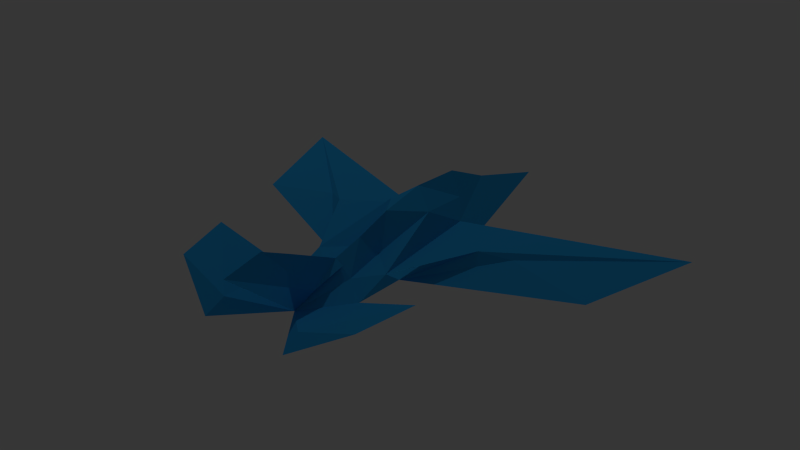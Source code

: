 # Source: loop_shapes.blend  (saved by Blender 2.71.0; exported with 4.5.12 LTS)
import bpy
from mathutils import Matrix  # noqa: F401  (used for matrix-valued properties, if any)

bpy.ops.wm.read_factory_settings(use_empty=True)
scene = bpy.context.scene
scene.name = 'Loop 4'

# ---- collections
col_collection_1_003 = bpy.data.collections.new('Collection 1.003'); scene.collection.children.link(col_collection_1_003)

# ---- materials (node trees are filled in below, after node groups)
mat_material_004 = bpy.data.materials.new('Material.004')
mat_material_004.alpha_threshold = 0.0
mat_material_004.use_transparent_shadow = False
mat_material_004.diffuse_color = (0.02701, 0.3755, 0.8, 1.0)
mat_material_004.specular_color = (1.0, 0.9215, 0.00181)
mat_material_004.roughness = 0.5
mat_material_004.specular_intensity = 0.8153
mat_material_004.line_color = (0.0, 0.0, 0.0, 1.0)

# ---- material node trees

# ---- world
world_world_003 = bpy.data.worlds.new('World.003'); scene.world = world_world_003
world_world_003.color = (0.03741, 0.03741, 0.03741)
world_world_003.use_sun_shadow = False
world_world_003.sun_shadow_jitter_overblur = 0.0
world_world_003.cycles.sampling_method = 'MANUAL'
world_world_003.cycles.sample_map_resolution = 256

# ---- lights
light_point_003 = bpy.data.lights.new('Point.003', 'POINT')
light_point_003.transmission_factor = 0.0
light_point_003.energy = 100.0
light_point_003.shadow_buffer_clip_start = 0.5
light_point_003.shadow_soft_size = 0.1
light_point_003.shadow_maximum_resolution = 0.006
light_point_003.use_absolute_resolution = True
light_point_003.cycles.use_multiple_importance_sampling = False
light_spot_003 = bpy.data.lights.new('Spot.003', 'SPOT')
light_spot_003.transmission_factor = 0.0
light_spot_003.energy = 100.0
light_spot_003.shadow_buffer_clip_start = 0.5
light_spot_003.shadow_soft_size = 0.1
light_spot_003.shadow_maximum_resolution = 0.006
light_spot_003.use_absolute_resolution = True
light_spot_003.cycles.use_multiple_importance_sampling = False

# ---- meshes
me_loop_4 = bpy.data.meshes.new('Loop 4')
me_loop_4.from_pydata([(0.1839, 0.3125, 0.1915), (0.2155, -0.679, 0.1926), (0.4724, -0.5848, 0.33), (0.5373, -0.379, 0.3536), (0.1837, -0.3202, 0.1926), (0.1889, -0.1333, 0.1926), (0.8935, 0.1154, 0.1926), (1.079, 0.5423, 0.2188), (0.2726, 0.08659, 0.1926), (0.0, 0.4894, 0.1461), (0.0, 0.5077, 0.3234), (0.0008518, 0.6396, 0.2737), (-0.1442, 0.2342, 0.2667), (0.1442, 0.2342, 0.2667), (0.0, 0.8258, 0.1983), (0.07402, 0.3025, 0.3336), (0.04992, -0.1086, 0.2573), (0.0732, -0.2661, 0.2325), (0.1063, 0.09697, 0.3699), (0.0262, -0.3943, 0.2322), (0.5156, 0.1374, 0.2513), (0.3929, 0.07382, 0.2865), (0.1874, -0.1969, 0.2551), (0.0379, -0.2693, 0.2835), (-0.1839, 0.3125, 0.1915), (0.2365, -0.3496, 0.218), (0.2046, -0.6053, 0.2446), (-0.2155, -0.679, 0.1926), (-0.4724, -0.5848, 0.33), (-0.5373, -0.379, 0.3536), (-0.1837, -0.3202, 0.1926), (-0.8935, 0.1154, 0.1926), (-1.079, 0.5423, 0.2188), (-0.2726, 0.08659, 0.1926), (-0.07402, 0.3025, 0.3336), (-0.04992, -0.1086, 0.2573), (-0.0732, -0.2661, 0.2325), (-0.1063, 0.09697, 0.3699), (-0.0262, -0.3943, 0.2322), (-0.5156, 0.1374, 0.2513), (-0.3929, 0.07382, 0.2865), (-0.1874, -0.1969, 0.2551), (-0.0379, -0.2693, 0.2835), (-0.2365, -0.3496, 0.218), (-0.2046, -0.6053, 0.2446), (-0.1889, -0.1333, 0.1926), (-0.0008518, 0.6396, 0.2737), (0.0, -0.586, 0.5063), (0.0, -0.4724, 0.4353), (0.0, -0.2725, 0.3068), (0.0, -0.158, 0.3441), (0.0, -0.02311, 0.4021), (0.0, 0.1411, 0.4436), (0.0, 0.3288, 0.4311), (0.0, -0.7351, 0.4706), (0.0, 0.009719, 0.08712), (0.0, -0.4639, 0.1691), (0.0, -0.1833, 0.1841), (0.0, -0.1833, 0.1396)], [(57, 56), (57, 55), (23, 17), (57, 5), (42, 36), (57, 45), (8, 21), (33, 40), (30, 57), (4, 57), (10, 11), (11, 14), (10, 46), (46, 14)], [(6, 20, 5), (22, 5, 21), (20, 21, 5), (13, 18, 22), (21, 13, 22), (33, 32, 12), (20, 6, 7), (31, 45, 39), (12, 41, 37), (40, 41, 12), (41, 40, 45), (12, 32, 40), (39, 32, 31), (39, 45, 40), (7, 13, 21), (7, 6, 8), (5, 8, 6), (0, 13, 8), (3, 4, 25), (4, 56, 25), (32, 33, 31), (45, 31, 33), (24, 33, 12), (26, 25, 56), (17, 56, 4), (8, 5, 55), (33, 55, 45), (50, 51, 35), (17, 22, 16), (17, 4, 22), (4, 5, 22), (1, 56, 4), (27, 30, 56), (3, 25, 26), (4, 3, 1), (2, 1, 3), (47, 38, 54), (56, 54, 38), (48, 38, 47), (34, 12, 37), (53, 34, 52), (34, 37, 52), (37, 51, 52), (51, 37, 35), (35, 37, 41), (16, 50, 17), (49, 17, 50), (2, 3, 26), (1, 2, 26), (56, 1, 26), (36, 56, 49), (49, 42, 38), (38, 48, 49), (29, 43, 30), (30, 43, 56), (44, 56, 43), (36, 30, 56), (15, 18, 13), (53, 52, 15), (15, 52, 18), (18, 52, 51), (51, 16, 18), (16, 22, 18), (50, 16, 51), (35, 36, 50), (36, 35, 41), (49, 50, 36), (36, 41, 30), (30, 41, 45), (29, 44, 43), (28, 44, 29), (27, 44, 28), (56, 44, 27), (30, 27, 29), (28, 29, 27), (47, 54, 19), (56, 19, 54), (17, 49, 56), (49, 19, 23), (19, 49, 48), (48, 47, 19), (4, 58, 5), (5, 58, 55), (45, 55, 58), (30, 45, 58), (30, 58, 56), (56, 58, 4), (55, 24, 9), (55, 0, 8), (24, 55, 33), (12, 34, 10), (10, 14, 24), (0, 55, 9), (0, 9, 14), (10, 13, 0), (10, 9, 24), (24, 14, 9), (53, 10, 34), (18, 55, 9), (24, 12, 10), (0, 14, 10), (53, 15, 10), (13, 10, 15), (8, 13, 7), (7, 21, 20), (32, 39, 40)])
me_loop_4.materials.append(mat_material_004)
me_loop_4.use_remesh_preserve_volume = False
me_loop_4.use_remesh_preserve_attributes = False
me_loop_4.use_mirror_vertex_groups = False
me_loop_4.update()

# ---- objects
ob_point_003 = bpy.data.objects.new('Point.003', light_point_003)
ob_spot_003 = bpy.data.objects.new('Spot.003', light_spot_003)
ob_loop_4 = bpy.data.objects.new('Loop 4', me_loop_4)

# ---- transforms, parenting, visibility, modifiers, constraints
ob_point_003.location = (0.9375, -0.9284, -5.947)
ob_point_003.hide_viewport = True
ob_point_003.lineart.crease_threshold = 0.0
ob_spot_003.location = (-3.013, 2.121, 7.479)
ob_spot_003.rotation_euler = (-0.08679, -0.3297, -0.2369)
ob_spot_003.hide_viewport = True
ob_spot_003.lineart.crease_threshold = 0.0
ob_loop_4.location = (0.0, 0.0, 0.4068)
ob_loop_4.scale = (1.0, 1.301, 1.0)
ob_loop_4.lineart.crease_threshold = 0.0

# ---- collection membership
col_collection_1_003.objects.link(ob_point_003)
col_collection_1_003.objects.link(ob_spot_003)
col_collection_1_003.objects.link(ob_loop_4)

# ---- scene / render settings (as saved in the file)
scene.frame_start = 0; scene.frame_end = 0; scene.frame_set(0)
scene.render.engine = 'BLENDER_EEVEE_NEXT'
scene.render.resolution_percentage = 50
scene.render.dither_intensity = 0.0
scene.cycles.use_denoising = False
scene.cycles.samples = 10
scene.cycles.sampling_pattern = 'TABULATED_SOBOL'
scene.cycles.light_sampling_threshold = 0.0
scene.cycles.use_adaptive_sampling = False
scene.cycles.use_light_tree = False
scene.cycles.blur_glossy = 0.0
scene.cycles.volume_bounces = 1
scene.cycles.pixel_filter_type = 'GAUSSIAN'
scene.cycles.sample_clamp_indirect = 0.0
scene.view_settings.view_transform = 'Standard'
bpy.context.view_layer.update()

# ---- added for rendering (the .blend has no active camera): camera
cam_auto = bpy.data.cameras.new('AutoCamera')
cam_auto.lens = 50.0
cam_auto.sensor_width = 36.0
cam_auto.clip_end = 1000.0
ob_auto_camera = bpy.data.objects.new('AutoCamera', cam_auto)
scene.collection.objects.link(ob_auto_camera)
ob_auto_camera.location = (2.76848, -3.26321, 2.9183)
ob_auto_camera.rotation_euler = (1.09748, -7.21219e-08, 0.694738)
scene.camera = ob_auto_camera
bpy.context.view_layer.update()
